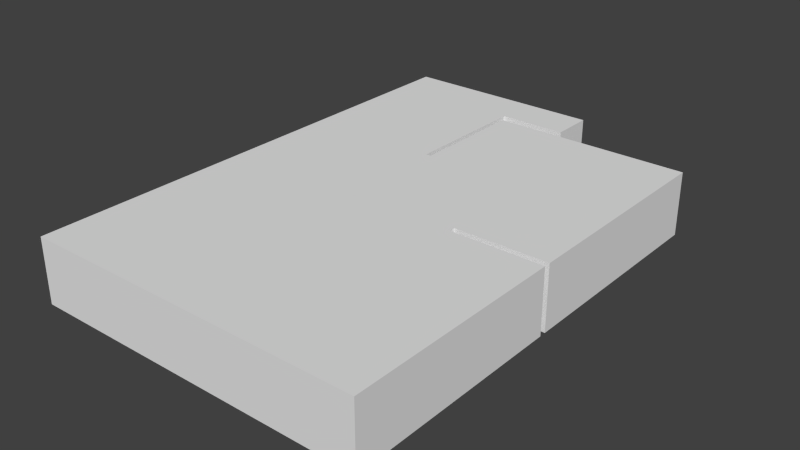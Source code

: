 # Source: SalleCafette.blend  (saved by Blender 2.70.0; exported with 4.5.12 LTS)
import bpy
from mathutils import Matrix  # noqa: F401  (used for matrix-valued properties, if any)

bpy.ops.wm.read_factory_settings(use_empty=True)
scene = bpy.context.scene
scene.name = 'Scene'

# ---- collections
col_collection_1 = bpy.data.collections.new('Collection 1'); scene.collection.children.link(col_collection_1)

# ---- world
world_world = bpy.data.worlds.new('World'); scene.world = world_world
world_world.color = (0.05088, 0.05088, 0.05088)
world_world.use_sun_shadow = False
world_world.sun_shadow_jitter_overblur = 0.0
world_world.cycles.sampling_method = 'MANUAL'
world_world.cycles.sample_map_resolution = 256

# ---- meshes
me_plane_001 = bpy.data.meshes.new('Plane.001')
me_plane_001.from_pydata([(-1.632, -2.75, 2.742e-07), (2.368, 2.5, -3.298e-07), (-1.632, 2.5, 2.742e-07), (-1.632, -0.08198, 2.742e-07), (0.773, -0.75, -1.033e-07), (-0.2526, -0.08198, 3.827e-08), (0.773, -0.08198, -1.033e-07), (-1.632, -0.1576, 2.742e-07), (0.7118, -2.75, -7.969e-08), (-0.5382, -0.08198, 1.091e-07), (0.773, -1.375, -1.033e-07), (-0.2526, -0.1576, 3.827e-08), (0.7118, -0.75, -7.969e-08), (-0.5382, -0.1576, 1.091e-07), (0.7118, -0.1576, -7.969e-08), (0.7118, -1.375, -7.969e-08), (-1.632, -2.75, -0.75), (2.368, 2.5, -0.75), (-1.632, 2.5, -0.75), (-1.632, -0.08198, -0.75), (-1.632, -0.1576, -0.75), (0.7118, -2.75, -0.75), (-0.5382, -0.08198, -0.75), (0.773, -1.375, -0.75), (0.7118, -1.375, -0.75), (0.773, -0.08198, -0.75), (0.7118, -0.1576, -0.75), (0.773, -1.375, -0.5625), (0.7118, -1.376, -0.75), (0.773, -0.75, -0.5625), (0.7118, -0.75, -0.5625), (0.7118, -1.376, -0.5625), (-0.2526, -0.1576, -0.5), (-0.2526, -0.08198, -0.5), (-0.5382, -0.1576, -0.75), (-0.5382, -0.1576, -0.5), (-0.5382, -0.08198, -0.5), (0.2629, -1.631, 0.0), (0.1188, -1.631, 0.0), (0.2629, -2.445, -0.25), (0.1188, -1.631, -0.25), (0.2629, -1.631, -0.25), (0.3688, -1.522, 0.0), (0.3688, -1.395, 0.0), (0.3688, -1.522, -0.25), (0.3688, -1.395, -0.25), (0.7118, -1.522, 0.0), (0.7118, -1.395, 0.0), (0.7118, -1.522, -0.25), (0.7118, -1.395, -0.25), (0.2629, -2.445, 0.0), (0.1188, -2.445, 0.0), (0.1188, -2.445, -0.25), (-0.9751, -0.1576, 0.0), (-0.9751, -2.422, 0.0), (-0.9751, -2.422, -0.25), (-1.119, -2.422, 0.0), (-1.119, -0.1576, 0.0), (-0.9751, -0.1576, -0.25), (-1.119, -2.422, -0.25), (-1.119, -0.1576, -0.25), (-0.9498, -2.448, -0.2469), (-0.9498, -0.1576, -0.2469), (-1.144, -2.448, -0.2469), (-1.144, -0.1576, -0.2469), (-0.9498, -2.448, -0.2791), (-0.9498, -0.1576, -0.2791), (-1.144, -2.448, -0.2791), (-1.144, -0.1576, -0.2791), (0.2693, -2.474, -0.2519), (0.106, -1.628, -0.2519), (0.2693, -1.654, -0.2519), (0.3806, -1.54, -0.2519), (0.369, -1.377, -0.2519), (0.7126, -1.54, -0.2519), (0.7125, -1.377, -0.2519), (0.106, -2.474, -0.2519), (0.2693, -2.474, -0.2828), (0.106, -1.628, -0.2828), (0.2693, -1.654, -0.2828), (0.3806, -1.54, -0.2828), (0.369, -1.377, -0.2828), (0.7126, -1.54, -0.2828), (0.7125, -1.377, -0.2828), (0.106, -2.474, -0.2828), (0.773, -2.873, -1.033e-07), (0.773, -2.873, -0.75), (2.368, -3.366, -3.298e-07), (2.368, -3.366, -0.75), (-0.02253, -2.873, -1.033e-07), (-0.02253, -2.873, -0.75), (-0.02253, -3.366, -1.033e-07), (-0.02253, -3.366, -0.75)], [], [(13, 9, 5, 11), (8, 15, 24, 21), (15, 10, 23, 24), (7, 0, 16, 20), (0, 8, 21, 16), (3, 9, 22, 19), (1, 2, 18, 17), (2, 3, 19, 18), (12, 14, 26, 28, 31, 30), (5, 6, 25, 22, 36, 33), (4, 12, 30, 29), (29, 30, 31, 27), (6, 4, 29, 27, 23, 25), (32, 33, 36, 35), (9, 13, 34, 22), (14, 11, 32, 35, 34, 26), (11, 5, 33, 32), (13, 7, 20, 34), (43, 47, 49, 45), (41, 44, 42, 37), (44, 48, 46, 42), (52, 76, 69, 39), (59, 56, 57, 60), (41, 37, 50, 39), (39, 50, 51, 52), (52, 51, 38, 40), (38, 43, 45, 40), (40, 70, 76, 52), (45, 73, 70, 40), (58, 53, 54, 55), (55, 54, 56, 59), (59, 63, 61, 55), (63, 67, 65, 61), (55, 61, 62, 58), (60, 64, 63, 59), (68, 66, 65, 67), (61, 65, 66, 62), (64, 68, 67, 63), (76, 84, 77, 69), (70, 78, 84, 76), (73, 81, 78, 70), (39, 69, 71, 41), (44, 72, 74, 48), (49, 75, 73, 45), (41, 71, 72, 44), (81, 83, 82, 80), (78, 79, 77, 84), (78, 81, 80, 79), (69, 77, 79, 71), (72, 80, 82, 74), (75, 83, 81, 73), (71, 79, 80, 72), (2, 1, 87, 91, 89, 85, 10, 15, 8, 0, 7, 13, 11, 14, 12, 4, 6, 5, 9, 3), (10, 85, 86, 23), (87, 88, 92, 91), (90, 89, 91, 92), (86, 85, 89, 90), (17, 88, 87, 1), (18, 19, 22, 34, 20, 16, 21, 24, 23, 86, 90, 92, 88, 17)])
_uv = me_plane_001.uv_layers.new(name='UVMap')
_uv.uv.foreach_set('vector', [0.08318, 0.3437, 0.09263, 0.344, 0.09158, 0.3803, 0.08176, 0.38, 0.7514, 0.2256, 0.7514, 0.05223, 0.846, 0.05223, 0.846, 0.2256, 0.3988, 0.7504, 0.3911, 0.7504, 0.3911, 0.6558, 0.3988, 0.6558, 0.8323, 0.765, 0.5054, 0.765, 0.5054, 0.6704, 0.8323, 0.6704, 0.5054, 0.8611, 0.8009, 0.8611, 0.8009, 0.9556, 0.5054, 0.9556, 0.8184, 0.7363, 0.8184, 0.5984, 0.913, 0.5984, 0.913, 0.7363, 0.5047, 0.765, 0.0003855, 0.765, 0.0003855, 0.6704, 0.5047, 0.6704, 0.831, 0.8603, 0.5054, 0.8603, 0.5054, 0.7658, 0.831, 0.7658, 0.8963, 0.4814, 0.897, 0.4067, 0.9916, 0.4077, 0.9901, 0.5612, 0.9664, 0.561, 0.9672, 0.4821, 0.7767, 0.5751, 0.906, 0.5751, 0.906, 0.6697, 0.7407, 0.6697, 0.7407, 0.6382, 0.7767, 0.6382, 0.6968, 0.7619, 0.6968, 0.7696, 0.6259, 0.7696, 0.6259, 0.7619, 0.6259, 0.7619, 0.6259, 0.7696, 0.547, 0.7696, 0.5471, 0.7619, 0.5423, 0.1083, 0.4581, 0.1083, 0.4581, 0.03735, 0.3793, 0.03735, 0.3793, 0.01371, 0.5423, 0.01371, 0.1838, 0.6697, 0.1742, 0.6697, 0.1742, 0.6337, 0.1838, 0.6337, 0.2025, 0.8603, 0.193, 0.8603, 0.193, 0.7658, 0.2025, 0.7658, 0.3361, 0.1059, 0.2145, 0.1059, 0.2145, 0.04288, 0.1785, 0.04288, 0.1785, 0.01136, 0.3361, 0.01136, 0.1838, 0.7327, 0.1742, 0.7327, 0.1742, 0.6697, 0.1838, 0.6697, 0.9396, 0.9556, 0.8017, 0.9556, 0.8017, 0.8611, 0.9396, 0.8611, 0.4105, 0.9299, 0.4679, 0.9083, 0.4863, 0.9633, 0.4216, 0.9764, 0.9263, 0.2069, 0.9187, 0.1775, 0.9697, 0.1582, 0.9797, 0.1952, 0.9187, 0.1775, 0.8853, 0.1114, 0.9345, 0.08241, 0.9697, 0.1582, 0.86, 0.8167, 0.8584, 0.813, 0.8789, 0.813, 0.8781, 0.8167, 0.07787, 0.02276, 0.1083, 0.02337, 0.1029, 0.299, 0.07242, 0.2984, 0.9263, 0.2069, 0.9797, 0.1952, 0.9745, 0.3632, 0.9228, 0.3616, 0.8781, 0.8167, 0.8781, 0.8483, 0.86, 0.8483, 0.86, 0.8167, 0.2036, 0.9658, 0.2083, 0.9256, 0.3501, 0.9392, 0.3521, 0.9878, 0.3501, 0.9392, 0.4105, 0.9299, 0.4216, 0.9764, 0.3521, 0.9878, 0.3521, 0.9878, 0.3518, 0.9902, 0.1964, 0.9678, 0.2036, 0.9658, 0.4216, 0.9764, 0.4241, 0.9792, 0.3518, 0.9902, 0.3521, 0.9878, 0.03717, 0.2431, 0.01197, 0.2428, 0.01516, 0.0145, 0.04036, 0.01486, 0.0352, 0.2644, 0.0352, 0.296, 0.01704, 0.296, 0.01704, 0.2644, 0.01704, 0.2644, 0.01385, 0.2612, 0.03839, 0.2612, 0.0352, 0.2644, 0.01385, 0.2612, 0.01385, 0.2571, 0.03839, 0.2571, 0.03839, 0.2612, 0.04036, 0.01486, 0.04443, 0.01084, 0.04116, 0.2432, 0.03717, 0.2431, 0.07242, 0.2984, 0.06761, 0.2983, 0.07312, 0.0195, 0.07787, 0.02276, 0.1443, 0.5501, 0.1197, 0.5496, 0.125, 0.2609, 0.1495, 0.2613, 0.04443, 0.01084, 0.04848, 0.01091, 0.04521, 0.2432, 0.04116, 0.2432, 0.06761, 0.2983, 0.06275, 0.2982, 0.06825, 0.01939, 0.07312, 0.0195, 0.8584, 0.813, 0.8584, 0.8091, 0.8789, 0.8091, 0.8789, 0.813, 0.3518, 0.9902, 0.3518, 0.9963, 0.1955, 0.9735, 0.1964, 0.9678, 0.4241, 0.9792, 0.4258, 0.9856, 0.3518, 0.9963, 0.3518, 0.9902, 0.9228, 0.3616, 0.9203, 0.3719, 0.9238, 0.2133, 0.9263, 0.2069, 0.9187, 0.1775, 0.914, 0.1782, 0.8759, 0.1097, 0.8853, 0.1114, 0.4863, 0.9633, 0.4916, 0.9711, 0.4241, 0.9792, 0.4216, 0.9764, 0.9263, 0.2069, 0.9238, 0.2133, 0.914, 0.1782, 0.9187, 0.1775, 0.008655, 0.9542, 0.009376, 0.9109, 0.02995, 0.9112, 0.0292, 0.953, 0.03967, 0.9878, 0.04339, 0.9673, 0.1468, 0.9691, 0.1464, 0.9897, 0.03967, 0.9878, 0.008655, 0.9542, 0.0292, 0.953, 0.04339, 0.9673, 0.9203, 0.3719, 0.915, 0.3718, 0.9177, 0.2142, 0.9238, 0.2133, 0.914, 0.1782, 0.9075, 0.181, 0.8696, 0.1133, 0.8759, 0.1097, 0.536, 0.9823, 0.5392, 0.9903, 0.4699, 0.9909, 0.471, 0.9843, 0.9238, 0.2133, 0.9177, 0.2142, 0.9075, 0.181, 0.914, 0.1782, 0.1574, 0.1183, 0.1585, 0.5521, 0.7946, 0.5505, 0.794, 0.2913, 0.7405, 0.2914, 0.7408, 0.3777, 0.5783, 0.3781, 0.5783, 0.3714, 0.7274, 0.3711, 0.7268, 0.1169, 0.4456, 0.1176, 0.4459, 0.2362, 0.446, 0.2672, 0.4462, 0.3718, 0.5105, 0.3716, 0.5105, 0.3782, 0.4381, 0.3784, 0.4378, 0.2672, 0.4377, 0.2362, 0.4374, 0.1176, 0.1893, 0.8603, 0.0003855, 0.8603, 0.0003855, 0.7658, 0.1893, 0.7658, 0.5047, 0.7658, 0.5047, 0.8603, 0.2033, 0.8603, 0.2033, 0.7658, 0.9689, 0.5751, 0.9689, 0.6697, 0.9068, 0.6697, 0.9068, 0.5751, 0.6853, 0.009612, 0.6853, 0.1042, 0.585, 0.1042, 0.585, 0.009612, 0.7399, 0.6697, 0.0003855, 0.6697, 0.0003855, 0.5751, 0.7399, 0.5751, 0.0, 0.0, 0.0, 0.0, 0.0, 0.0, 0.0, 0.0, 0.0, 0.0, 0.0, 0.0, 0.0, 0.0, 0.0, 0.0, 0.0, 0.0, 0.0, 0.0, 0.0, 0.0, 0.0, 0.0, 0.0, 0.0, 0.0, 0.0])
me_plane_001.use_remesh_preserve_volume = False
me_plane_001.use_remesh_preserve_attributes = False
me_plane_001.use_mirror_vertex_groups = False
me_plane_001.update()

# ---- objects
ob_plane = bpy.data.objects.new('Plane', me_plane_001)

# ---- transforms, parenting, visibility, modifiers, constraints
ob_plane.location = (0.0, 0.0, 0.0)
ob_plane.scale = (-4.0, -4.0, -4.0)
ob_plane.lineart.crease_threshold = 0.0

# ---- collection membership
col_collection_1.objects.link(ob_plane)

# ---- scene / render settings (as saved in the file)
scene.frame_start = 1; scene.frame_end = 250; scene.frame_set(1)
scene.render.engine = 'BLENDER_EEVEE_NEXT'
scene.render.resolution_percentage = 50
scene.render.dither_intensity = 0.0
scene.cycles.use_denoising = False
scene.cycles.samples = 10
scene.cycles.sampling_pattern = 'TABULATED_SOBOL'
scene.cycles.light_sampling_threshold = 0.0
scene.cycles.use_adaptive_sampling = False
scene.cycles.use_light_tree = False
scene.cycles.blur_glossy = 0.0
scene.cycles.volume_bounces = 1
scene.cycles.pixel_filter_type = 'GAUSSIAN'
scene.cycles.sample_clamp_indirect = 0.0
scene.view_settings.view_transform = 'Standard'
bpy.context.view_layer.update()

# ---- added for rendering (the .blend has no active camera and no usable light): camera, sun
cam_auto = bpy.data.cameras.new('AutoCamera')
cam_auto.lens = 50.0
cam_auto.sensor_width = 36.0
cam_auto.clip_end = 1000.0
ob_auto_camera = bpy.data.objects.new('AutoCamera', cam_auto)
scene.collection.objects.link(ob_auto_camera)
ob_auto_camera.location = (24.9507, -29.9753, 22.6383)
ob_auto_camera.rotation_euler = (1.09748, -7.21219e-08, 0.694738)
scene.camera = ob_auto_camera
light_auto_sun = bpy.data.lights.new('AutoSun', 'SUN')
light_auto_sun.energy = 3.0
light_auto_sun.angle = 0.0523599
ob_auto_sun = bpy.data.objects.new('AutoSun', light_auto_sun)
scene.collection.objects.link(ob_auto_sun)
ob_auto_sun.rotation_euler = (0.872665, 0.174533, 0.523599)
bpy.context.view_layer.update()
